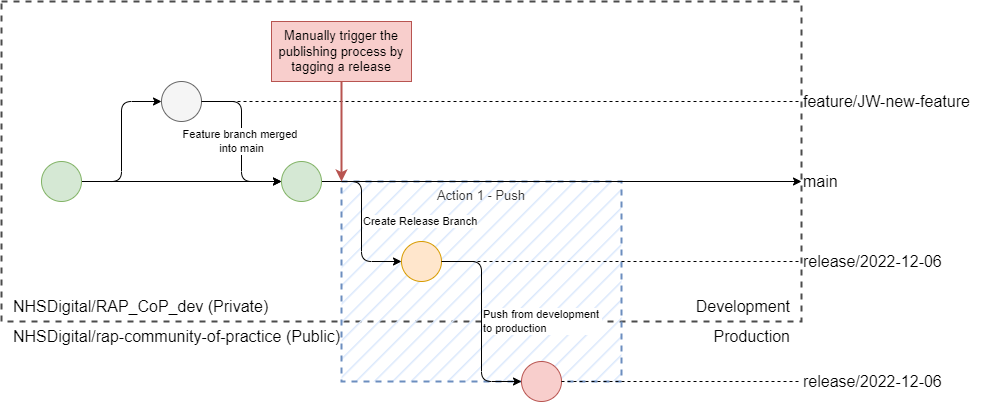

The diagram above was exported from draw.io. Its source (the exported page's mxGraphModel, read from the mxfile embedded in the PNG):
<mxGraphModel dx="1422" dy="875" grid="1" gridSize="10" guides="1" tooltips="1" connect="1" arrows="1" fold="1" page="0" pageScale="1" pageWidth="850" pageHeight="1100" math="0" shadow="0">
  <root>
    <mxCell id="8IsU-SKEsz2zWZVoMseP-0" />
    <mxCell id="8IsU-SKEsz2zWZVoMseP-1" parent="8IsU-SKEsz2zWZVoMseP-0" />
    <mxCell id="hKgVWPBzizSy1i0mrrLz-0" value="" style="whiteSpace=wrap;html=1;dashed=1;strokeWidth=2;fontSize=13;fillColor=default;gradientColor=none;opacity=70;" parent="8IsU-SKEsz2zWZVoMseP-1" vertex="1">
      <mxGeometry x="360" y="320" width="800" height="320" as="geometry" />
    </mxCell>
    <mxCell id="8IsU-SKEsz2zWZVoMseP-4" value="Action 1 - Push" style="rounded=0;whiteSpace=wrap;html=1;fontSize=13;fillColor=#dae8fc;strokeColor=#6c8ebf;dashed=1;strokeWidth=2;perimeterSpacing=0;align=center;verticalAlign=top;textOpacity=80;fillStyle=hatch;" parent="8IsU-SKEsz2zWZVoMseP-1" vertex="1">
      <mxGeometry x="700" y="500" width="280" height="200" as="geometry" />
    </mxCell>
    <mxCell id="8IsU-SKEsz2zWZVoMseP-6" value="" style="edgeStyle=orthogonalEdgeStyle;rounded=1;orthogonalLoop=1;jettySize=auto;html=1;" parent="8IsU-SKEsz2zWZVoMseP-1" source="8IsU-SKEsz2zWZVoMseP-8" target="8IsU-SKEsz2zWZVoMseP-11" edge="1">
      <mxGeometry relative="1" as="geometry" />
    </mxCell>
    <mxCell id="8IsU-SKEsz2zWZVoMseP-7" value="" style="edgeStyle=orthogonalEdgeStyle;rounded=1;orthogonalLoop=1;jettySize=auto;html=1;entryX=0;entryY=0.5;entryDx=0;entryDy=0;" parent="8IsU-SKEsz2zWZVoMseP-1" source="8IsU-SKEsz2zWZVoMseP-8" target="8IsU-SKEsz2zWZVoMseP-13" edge="1">
      <mxGeometry relative="1" as="geometry" />
    </mxCell>
    <mxCell id="8IsU-SKEsz2zWZVoMseP-8" value="" style="ellipse;whiteSpace=wrap;html=1;aspect=fixed;fillColor=#d5e8d4;strokeColor=#82b366;" parent="8IsU-SKEsz2zWZVoMseP-1" vertex="1">
      <mxGeometry x="400" y="480" width="40" height="40" as="geometry" />
    </mxCell>
    <mxCell id="8IsU-SKEsz2zWZVoMseP-9" value="Create Release Branch" style="edgeStyle=orthogonalEdgeStyle;rounded=1;orthogonalLoop=1;jettySize=auto;html=1;entryX=0;entryY=0.5;entryDx=0;entryDy=0;align=left;" parent="8IsU-SKEsz2zWZVoMseP-1" source="8IsU-SKEsz2zWZVoMseP-11" target="8IsU-SKEsz2zWZVoMseP-15" edge="1">
      <mxGeometry relative="1" as="geometry" />
    </mxCell>
    <mxCell id="8IsU-SKEsz2zWZVoMseP-10" style="edgeStyle=orthogonalEdgeStyle;rounded=1;orthogonalLoop=1;jettySize=auto;html=1;exitX=1;exitY=0.5;exitDx=0;exitDy=0;strokeWidth=1;endArrow=classic;endFill=1;endSize=6;" parent="8IsU-SKEsz2zWZVoMseP-1" source="8IsU-SKEsz2zWZVoMseP-11" target="8IsU-SKEsz2zWZVoMseP-31" edge="1">
      <mxGeometry relative="1" as="geometry">
        <mxPoint x="1080" y="500" as="targetPoint" />
      </mxGeometry>
    </mxCell>
    <mxCell id="8IsU-SKEsz2zWZVoMseP-11" value="" style="ellipse;whiteSpace=wrap;html=1;aspect=fixed;fillColor=#d5e8d4;strokeColor=#82b366;" parent="8IsU-SKEsz2zWZVoMseP-1" vertex="1">
      <mxGeometry x="640" y="480" width="40" height="40" as="geometry" />
    </mxCell>
    <mxCell id="8IsU-SKEsz2zWZVoMseP-12" value="Feature branch merged &lt;br&gt;into main" style="edgeStyle=orthogonalEdgeStyle;rounded=1;orthogonalLoop=1;jettySize=auto;html=1;exitX=1;exitY=0.5;exitDx=0;exitDy=0;entryX=0;entryY=0.5;entryDx=0;entryDy=0;align=center;labelBorderColor=none;" parent="8IsU-SKEsz2zWZVoMseP-1" source="8IsU-SKEsz2zWZVoMseP-13" target="8IsU-SKEsz2zWZVoMseP-11" edge="1">
      <mxGeometry relative="1" as="geometry" />
    </mxCell>
    <mxCell id="8IsU-SKEsz2zWZVoMseP-13" value="" style="ellipse;whiteSpace=wrap;html=1;aspect=fixed;fillColor=#f5f5f5;strokeColor=#666666;fontColor=#333333;" parent="8IsU-SKEsz2zWZVoMseP-1" vertex="1">
      <mxGeometry x="520" y="400" width="40" height="40" as="geometry" />
    </mxCell>
    <mxCell id="8IsU-SKEsz2zWZVoMseP-14" value="&lt;span style=&quot;font-size: 11px;&quot;&gt;Push from development &lt;br&gt;to production&lt;/span&gt;" style="edgeStyle=orthogonalEdgeStyle;rounded=1;orthogonalLoop=1;jettySize=auto;html=1;fontSize=11;align=left;entryX=0;entryY=0.5;entryDx=0;entryDy=0;" parent="8IsU-SKEsz2zWZVoMseP-1" source="8IsU-SKEsz2zWZVoMseP-15" target="8IsU-SKEsz2zWZVoMseP-17" edge="1">
      <mxGeometry relative="1" as="geometry">
        <mxPoint x="840" y="640" as="targetPoint" />
        <mxPoint as="offset" />
      </mxGeometry>
    </mxCell>
    <mxCell id="8IsU-SKEsz2zWZVoMseP-15" value="" style="ellipse;whiteSpace=wrap;html=1;aspect=fixed;fillColor=#ffe6cc;strokeColor=#d79b00;" parent="8IsU-SKEsz2zWZVoMseP-1" vertex="1">
      <mxGeometry x="760" y="560" width="40" height="40" as="geometry" />
    </mxCell>
    <mxCell id="8IsU-SKEsz2zWZVoMseP-17" value="" style="ellipse;whiteSpace=wrap;html=1;aspect=fixed;fillColor=#f8cecc;strokeColor=#b85450;" parent="8IsU-SKEsz2zWZVoMseP-1" vertex="1">
      <mxGeometry x="880" y="680" width="40" height="40" as="geometry" />
    </mxCell>
    <mxCell id="8IsU-SKEsz2zWZVoMseP-23" value="" style="endArrow=none;dashed=1;html=1;rounded=1;strokeWidth=1;entryX=0;entryY=0.5;entryDx=0;entryDy=0;entryPerimeter=0;" parent="8IsU-SKEsz2zWZVoMseP-1" target="8IsU-SKEsz2zWZVoMseP-30" edge="1">
      <mxGeometry width="50" height="50" relative="1" as="geometry">
        <mxPoint x="560" y="420" as="sourcePoint" />
        <mxPoint x="1140" y="420" as="targetPoint" />
      </mxGeometry>
    </mxCell>
    <mxCell id="8IsU-SKEsz2zWZVoMseP-26" value="" style="endArrow=none;dashed=1;html=1;rounded=1;strokeWidth=1;exitX=1;exitY=0.5;exitDx=0;exitDy=0;" parent="8IsU-SKEsz2zWZVoMseP-1" source="8IsU-SKEsz2zWZVoMseP-15" target="8IsU-SKEsz2zWZVoMseP-32" edge="1">
      <mxGeometry width="50" height="50" relative="1" as="geometry">
        <mxPoint x="800" y="579.5" as="sourcePoint" />
        <mxPoint x="1160" y="580" as="targetPoint" />
      </mxGeometry>
    </mxCell>
    <mxCell id="8IsU-SKEsz2zWZVoMseP-27" value="" style="endArrow=none;dashed=1;html=1;rounded=1;strokeWidth=1;" parent="8IsU-SKEsz2zWZVoMseP-1" target="8IsU-SKEsz2zWZVoMseP-33" edge="1">
      <mxGeometry width="50" height="50" relative="1" as="geometry">
        <mxPoint x="920" y="700" as="sourcePoint" />
        <mxPoint x="1080" y="700" as="targetPoint" />
      </mxGeometry>
    </mxCell>
    <mxCell id="8IsU-SKEsz2zWZVoMseP-28" value="NHSDigital/RAP_CoP_dev (Private)" style="text;html=1;align=left;verticalAlign=middle;resizable=0;points=[];autosize=1;strokeColor=none;fillColor=none;fontSize=16;" parent="8IsU-SKEsz2zWZVoMseP-1" vertex="1">
      <mxGeometry x="370" y="610" width="280" height="30" as="geometry" />
    </mxCell>
    <mxCell id="8IsU-SKEsz2zWZVoMseP-29" value="NHSDigital/rap-community-of-practice (Public)" style="text;html=1;align=left;verticalAlign=middle;resizable=0;points=[];autosize=1;strokeColor=none;fillColor=none;fontSize=16;" parent="8IsU-SKEsz2zWZVoMseP-1" vertex="1">
      <mxGeometry x="370" y="640" width="350" height="30" as="geometry" />
    </mxCell>
    <mxCell id="8IsU-SKEsz2zWZVoMseP-30" value="feature/JW-new-feature" style="text;html=1;align=left;verticalAlign=middle;resizable=0;points=[];autosize=1;strokeColor=none;fillColor=none;fontSize=16;" parent="8IsU-SKEsz2zWZVoMseP-1" vertex="1">
      <mxGeometry x="1160" y="405" width="190" height="30" as="geometry" />
    </mxCell>
    <mxCell id="8IsU-SKEsz2zWZVoMseP-31" value="main" style="text;html=1;align=left;verticalAlign=middle;resizable=0;points=[];autosize=1;strokeColor=none;fillColor=none;fontSize=16;" parent="8IsU-SKEsz2zWZVoMseP-1" vertex="1">
      <mxGeometry x="1160" y="485" width="60" height="30" as="geometry" />
    </mxCell>
    <mxCell id="8IsU-SKEsz2zWZVoMseP-32" value="release/2022-12-06" style="text;html=1;align=left;verticalAlign=middle;resizable=0;points=[];autosize=1;strokeColor=none;fillColor=none;fontSize=16;" parent="8IsU-SKEsz2zWZVoMseP-1" vertex="1">
      <mxGeometry x="1160" y="565" width="160" height="30" as="geometry" />
    </mxCell>
    <mxCell id="8IsU-SKEsz2zWZVoMseP-33" value="release/2022-12-06" style="text;html=1;align=left;verticalAlign=middle;resizable=0;points=[];autosize=1;strokeColor=none;fillColor=none;fontSize=16;" parent="8IsU-SKEsz2zWZVoMseP-1" vertex="1">
      <mxGeometry x="1160" y="685" width="160" height="30" as="geometry" />
    </mxCell>
    <mxCell id="8IsU-SKEsz2zWZVoMseP-37" value="&lt;font style=&quot;font-size: 16px;&quot;&gt;Development&lt;/font&gt;" style="text;html=1;align=right;verticalAlign=middle;resizable=0;points=[];autosize=1;strokeColor=none;fillColor=none;fontSize=11;" parent="8IsU-SKEsz2zWZVoMseP-1" vertex="1">
      <mxGeometry x="1030" y="610" width="120" height="30" as="geometry" />
    </mxCell>
    <mxCell id="8IsU-SKEsz2zWZVoMseP-38" value="&lt;font style=&quot;font-size: 16px;&quot;&gt;Production&lt;/font&gt;" style="text;html=1;align=right;verticalAlign=middle;resizable=0;points=[];autosize=1;strokeColor=none;fillColor=none;fontSize=11;" parent="8IsU-SKEsz2zWZVoMseP-1" vertex="1">
      <mxGeometry x="1050" y="640" width="100" height="30" as="geometry" />
    </mxCell>
    <mxCell id="8IsU-SKEsz2zWZVoMseP-39" style="edgeStyle=orthogonalEdgeStyle;rounded=1;orthogonalLoop=1;jettySize=auto;html=1;exitX=0.5;exitY=1;exitDx=0;exitDy=0;labelBorderColor=none;strokeWidth=2;fontSize=16;endArrow=classic;endFill=1;endSize=6;fillColor=#f8cecc;strokeColor=#b85450;entryX=0;entryY=0;entryDx=0;entryDy=0;" parent="8IsU-SKEsz2zWZVoMseP-1" source="8IsU-SKEsz2zWZVoMseP-40" target="8IsU-SKEsz2zWZVoMseP-4" edge="1">
      <mxGeometry relative="1" as="geometry">
        <mxPoint x="700" y="480" as="targetPoint" />
      </mxGeometry>
    </mxCell>
    <mxCell id="8IsU-SKEsz2zWZVoMseP-40" value="Manually trigger the publishing process by tagging a release" style="rounded=0;whiteSpace=wrap;html=1;fontSize=13;fillColor=#f8cecc;strokeColor=#b85450;" parent="8IsU-SKEsz2zWZVoMseP-1" vertex="1">
      <mxGeometry x="630" y="340" width="140" height="60" as="geometry" />
    </mxCell>
  </root>
</mxGraphModel>